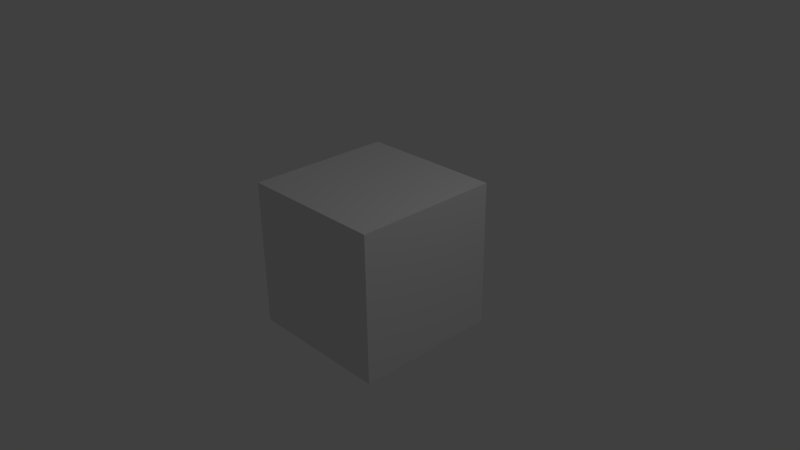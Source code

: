 # Source: upVida.blend  (saved by Blender 2.68.0; exported with 4.5.12 LTS)
import bpy
from mathutils import Matrix  # noqa: F401  (used for matrix-valued properties, if any)

bpy.ops.wm.read_factory_settings(use_empty=True)
scene = bpy.context.scene
scene.name = 'Scene'

# ---- collections
col_collection_1 = bpy.data.collections.new('Collection 1'); scene.collection.children.link(col_collection_1)

# ---- materials (node trees are filled in below, after node groups)
mat_material = bpy.data.materials.new('Material')
mat_material.alpha_threshold = 0.0
mat_material.use_transparent_shadow = False
mat_material.roughness = 0.5
mat_material.line_color = (0.0, 0.0, 0.0, 1.0)

# ---- material node trees

# ---- world
world_world = bpy.data.worlds.new('World'); scene.world = world_world
world_world.color = (0.05088, 0.05088, 0.05088)
world_world.use_sun_shadow = False
world_world.sun_shadow_jitter_overblur = 0.0
world_world.cycles.sampling_method = 'MANUAL'
world_world.cycles.sample_map_resolution = 256

# ---- cameras
cam_camera = bpy.data.cameras.new('Camera')
cam_camera.clip_end = 100.0
cam_camera.lens = 35.0
cam_camera.sensor_width = 32.0
cam_camera.sensor_height = 18.0
cam_camera.ortho_scale = 7.314
cam_camera.dof.focus_distance = 0.0
cam_camera.dof.aperture_fstop = 128.0

# ---- lights
light_lamp = bpy.data.lights.new('Lamp', 'POINT')
light_lamp.transmission_factor = 0.0
light_lamp.cutoff_distance = 30.0
light_lamp.energy = 100.0
light_lamp.shadow_buffer_clip_start = 1.001
light_lamp.shadow_soft_size = 0.1
light_lamp.shadow_maximum_resolution = 0.006
light_lamp.use_absolute_resolution = True
light_lamp.cycles.use_multiple_importance_sampling = False

# ---- meshes
me_cube = bpy.data.meshes.new('Cube')
me_cube.from_pydata([(1.0, 1.0, -1.0), (1.0, -1.0, -1.0), (-1.0, -1.0, -1.0), (-1.0, 1.0, -1.0), (1.0, 1.0, 1.0), (1.0, -1.0, 1.0), (-1.0, -1.0, 1.0), (-1.0, 1.0, 1.0)], [], [(0, 1, 2, 3), (4, 7, 6, 5), (0, 4, 5, 1), (1, 5, 6, 2), (2, 6, 7, 3), (4, 0, 3, 7)])
me_cube.materials.append(mat_material)
me_cube.use_remesh_preserve_volume = False
me_cube.use_remesh_preserve_attributes = False
me_cube.use_mirror_vertex_groups = False
me_cube.update()

# ---- objects
ob_cube = bpy.data.objects.new('Cube', me_cube)
ob_lamp = bpy.data.objects.new('Lamp', light_lamp)
ob_camera = bpy.data.objects.new('Camera', cam_camera)

# ---- transforms, parenting, visibility, modifiers, constraints
ob_cube.location = (0.0, 0.0, 0.0)
ob_cube.lock_rotations_4d = False
ob_cube.empty_display_type = 'ARROWS'
ob_cube.lineart.crease_threshold = 0.0
ob_lamp.location = (4.076, 1.005, 5.904)
ob_lamp.rotation_euler = (0.6503, 0.05522, 1.866)
ob_lamp.lock_rotations_4d = False
ob_lamp.empty_display_type = 'ARROWS'
ob_lamp.color = (0.0, 0.0, 0.0, 0.0)
ob_lamp.lineart.crease_threshold = 0.0
ob_camera.location = (7.481, -6.508, 5.344)
ob_camera.rotation_euler = (1.109, 0.01082, 0.8149)
ob_camera.lock_rotations_4d = False
ob_camera.empty_display_type = 'ARROWS'
ob_camera.color = (0.0, 0.0, 0.0, 0.0)
ob_camera.display_type = 'WIRE'
ob_camera.lineart.crease_threshold = 0.0

# ---- collection membership
col_collection_1.objects.link(ob_cube)
col_collection_1.objects.link(ob_lamp)
col_collection_1.objects.link(ob_camera)

# ---- scene / render settings (as saved in the file)
scene.camera = ob_camera
scene.frame_start = 1; scene.frame_end = 250; scene.frame_set(1)
scene.render.engine = 'BLENDER_EEVEE_NEXT'
scene.render.image_settings.color_mode = 'RGB'
scene.render.image_settings.compression = 90
scene.render.resolution_percentage = 50
scene.render.dither_intensity = 0.0
scene.cycles.use_denoising = False
scene.cycles.samples = 10
scene.cycles.sampling_pattern = 'TABULATED_SOBOL'
scene.cycles.light_sampling_threshold = 0.0
scene.cycles.use_adaptive_sampling = False
scene.cycles.use_light_tree = False
scene.cycles.blur_glossy = 0.0
scene.cycles.volume_bounces = 1
scene.cycles.pixel_filter_type = 'GAUSSIAN'
scene.cycles.sample_clamp_indirect = 0.0
scene.view_settings.view_transform = 'Standard'
bpy.context.view_layer.update()
